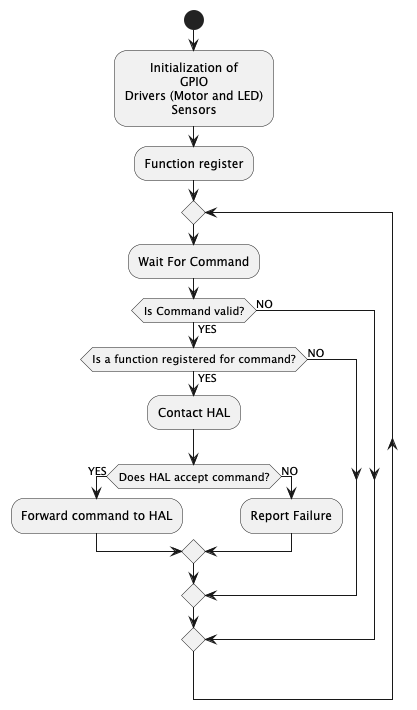

The diagram above was rendered by PlantUML. Its source (embedded in the PNG):
@startuml
'https://plantuml.com/activity-diagram-beta
skinparam defaultTextAlignment center

start
:Initialization of\nGPIO\nDrivers (Motor and LED)\nSensors;
:Function register;

repeat
	:Wait For Command;
	if (Is Command valid?) then(YES)
		if(Is a function registered for command?) then(YES)
			:Contact HAL;
			if (Does HAL accept command?) then (YES)
				:Forward command to HAL;
			else(NO)
				:Report Failure;
			endif
		else(NO)
		endif
	else(NO)


@enduml